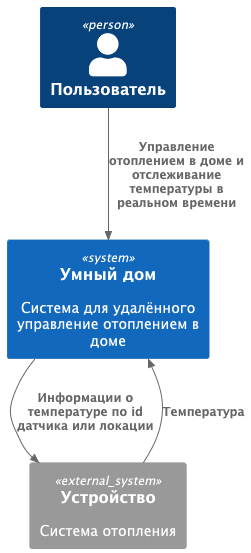

The diagram above was rendered by PlantUML. Its source (embedded in the PNG):
@startuml
!include <C4/C4_Context>

Person(user, "Пользователь")
System(monolith, "Умный дом", "Система для удалённого управление отоплением в доме")
System_Ext(device, "Устройство", "Система отопления")


Rel_D(user, monolith, Управление отоплением в доме и отслеживание температуры в реальном времени)

Rel_D(monolith, device, Информации о температуре по id датчика или локации)
Rel_U(device, monolith, Температура)
@enduml